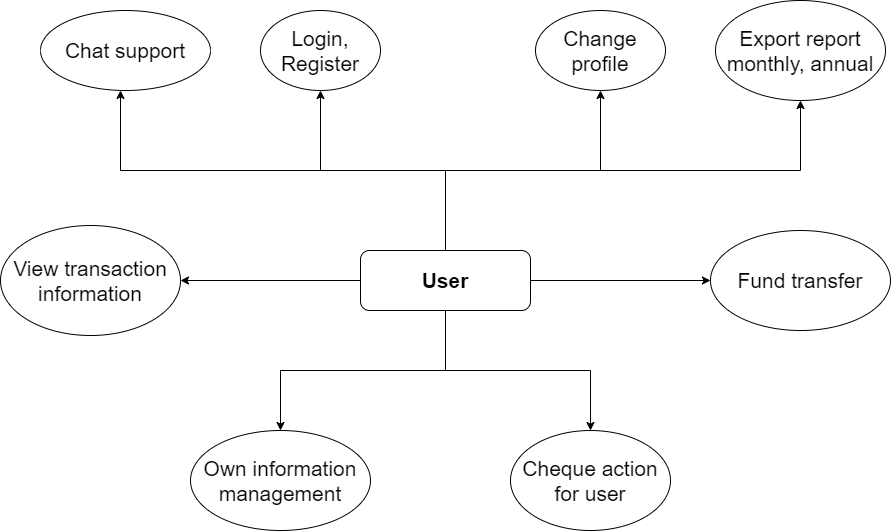

The diagram above was exported from draw.io. Its source (the exported page's mxGraphModel, read from the mxfile embedded in the PNG):
<mxGraphModel dx="2370" dy="1257" grid="1" gridSize="10" guides="1" tooltips="1" connect="1" arrows="1" fold="1" page="1" pageScale="1" pageWidth="850" pageHeight="1100" math="0" shadow="0">
  <root>
    <mxCell id="0" />
    <mxCell id="1" parent="0" />
    <mxCell id="F2xeUPTUNdKqV44ANa25-2" value="&lt;b&gt;User&lt;/b&gt;" style="rounded=1;whiteSpace=wrap;html=1;fontSize=21;" parent="1" vertex="1">
      <mxGeometry x="745" y="520" width="170" height="60" as="geometry" />
    </mxCell>
    <mxCell id="DQEzQghNemURMkKyc3ke-4" style="edgeStyle=orthogonalEdgeStyle;rounded=0;orthogonalLoop=1;jettySize=auto;html=1;fontSize=21;startArrow=classic;startFill=1;endArrow=none;endFill=0;" parent="1" source="F2xeUPTUNdKqV44ANa25-3" target="F2xeUPTUNdKqV44ANa25-2" edge="1">
      <mxGeometry relative="1" as="geometry">
        <Array as="points">
          <mxPoint x="705" y="320" />
          <mxPoint x="705" y="440" />
          <mxPoint x="830" y="440" />
        </Array>
      </mxGeometry>
    </mxCell>
    <mxCell id="F2xeUPTUNdKqV44ANa25-3" value="Login, Register" style="ellipse;whiteSpace=wrap;html=1;fontSize=21;" parent="1" vertex="1">
      <mxGeometry x="645" y="280" width="120" height="80" as="geometry" />
    </mxCell>
    <mxCell id="U4LXPtRPr7PN9V9iNMXV-10" style="edgeStyle=orthogonalEdgeStyle;rounded=0;orthogonalLoop=1;jettySize=auto;html=1;fontSize=21;startArrow=classic;startFill=1;endArrow=none;endFill=0;" parent="1" source="F2xeUPTUNdKqV44ANa25-6" target="F2xeUPTUNdKqV44ANa25-2" edge="1">
      <mxGeometry relative="1" as="geometry">
        <Array as="points">
          <mxPoint x="985" y="440" />
          <mxPoint x="830" y="440" />
        </Array>
      </mxGeometry>
    </mxCell>
    <mxCell id="F2xeUPTUNdKqV44ANa25-6" value="Change profile" style="ellipse;whiteSpace=wrap;html=1;fontSize=21;" parent="1" vertex="1">
      <mxGeometry x="920" y="280" width="130" height="80" as="geometry" />
    </mxCell>
    <mxCell id="DQEzQghNemURMkKyc3ke-5" style="edgeStyle=orthogonalEdgeStyle;rounded=0;orthogonalLoop=1;jettySize=auto;html=1;fontSize=21;startArrow=classic;startFill=1;endArrow=none;endFill=0;" parent="1" source="F2xeUPTUNdKqV44ANa25-19" target="F2xeUPTUNdKqV44ANa25-2" edge="1">
      <mxGeometry relative="1" as="geometry">
        <Array as="points">
          <mxPoint x="505" y="320" />
          <mxPoint x="505" y="440" />
          <mxPoint x="830" y="440" />
        </Array>
      </mxGeometry>
    </mxCell>
    <mxCell id="F2xeUPTUNdKqV44ANa25-19" value="Chat support" style="ellipse;whiteSpace=wrap;html=1;fontSize=21;" parent="1" vertex="1">
      <mxGeometry x="425" y="280" width="170" height="80" as="geometry" />
    </mxCell>
    <mxCell id="U4LXPtRPr7PN9V9iNMXV-6" style="edgeStyle=orthogonalEdgeStyle;rounded=0;orthogonalLoop=1;jettySize=auto;html=1;entryX=0.5;entryY=1;entryDx=0;entryDy=0;fontSize=21;startArrow=classic;startFill=1;endArrow=none;endFill=0;" parent="1" source="F2xeUPTUNdKqV44ANa25-26" target="F2xeUPTUNdKqV44ANa25-2" edge="1">
      <mxGeometry relative="1" as="geometry" />
    </mxCell>
    <mxCell id="F2xeUPTUNdKqV44ANa25-26" value="Own information management" style="ellipse;whiteSpace=wrap;html=1;fontSize=21;" parent="1" vertex="1">
      <mxGeometry x="575" y="700" width="180" height="100" as="geometry" />
    </mxCell>
    <mxCell id="U4LXPtRPr7PN9V9iNMXV-16" style="edgeStyle=orthogonalEdgeStyle;rounded=0;orthogonalLoop=1;jettySize=auto;html=1;fontSize=21;startArrow=classic;startFill=1;endArrow=none;endFill=0;" parent="1" source="F2xeUPTUNdKqV44ANa25-27" target="F2xeUPTUNdKqV44ANa25-2" edge="1">
      <mxGeometry relative="1" as="geometry" />
    </mxCell>
    <mxCell id="F2xeUPTUNdKqV44ANa25-27" value="Fund transfer" style="ellipse;whiteSpace=wrap;html=1;fontSize=21;" parent="1" vertex="1">
      <mxGeometry x="1095" y="500" width="180" height="100" as="geometry" />
    </mxCell>
    <mxCell id="U4LXPtRPr7PN9V9iNMXV-7" style="edgeStyle=orthogonalEdgeStyle;rounded=0;orthogonalLoop=1;jettySize=auto;html=1;fontSize=21;startArrow=classic;startFill=1;endArrow=none;endFill=0;" parent="1" source="F2xeUPTUNdKqV44ANa25-28" target="F2xeUPTUNdKqV44ANa25-2" edge="1">
      <mxGeometry relative="1" as="geometry" />
    </mxCell>
    <mxCell id="F2xeUPTUNdKqV44ANa25-28" value="Cheque action for user" style="ellipse;whiteSpace=wrap;html=1;fontSize=21;" parent="1" vertex="1">
      <mxGeometry x="895" y="700" width="160" height="100" as="geometry" />
    </mxCell>
    <mxCell id="DQEzQghNemURMkKyc3ke-2" style="edgeStyle=orthogonalEdgeStyle;rounded=0;orthogonalLoop=1;jettySize=auto;html=1;fontSize=21;startArrow=classic;startFill=1;endArrow=none;endFill=0;" parent="1" source="F2xeUPTUNdKqV44ANa25-29" target="F2xeUPTUNdKqV44ANa25-2" edge="1">
      <mxGeometry relative="1" as="geometry" />
    </mxCell>
    <mxCell id="F2xeUPTUNdKqV44ANa25-29" value="&lt;div&gt;&lt;span&gt;View transaction information&lt;/span&gt;&lt;br&gt;&lt;/div&gt;" style="ellipse;whiteSpace=wrap;html=1;fontSize=21;" parent="1" vertex="1">
      <mxGeometry x="385" y="495" width="180" height="110" as="geometry" />
    </mxCell>
    <mxCell id="DQEzQghNemURMkKyc3ke-3" style="edgeStyle=orthogonalEdgeStyle;rounded=0;orthogonalLoop=1;jettySize=auto;html=1;fontSize=21;startArrow=classic;startFill=1;endArrow=none;endFill=0;" parent="1" source="U-hmD_Mmq7_VYHMVmmV_-1" target="F2xeUPTUNdKqV44ANa25-2" edge="1">
      <mxGeometry relative="1" as="geometry">
        <Array as="points">
          <mxPoint x="1185" y="440" />
          <mxPoint x="830" y="440" />
        </Array>
      </mxGeometry>
    </mxCell>
    <mxCell id="U-hmD_Mmq7_VYHMVmmV_-1" value="Export report monthly, annual" style="ellipse;whiteSpace=wrap;html=1;fontSize=21;" parent="1" vertex="1">
      <mxGeometry x="1100" y="270" width="170" height="100" as="geometry" />
    </mxCell>
  </root>
</mxGraphModel>